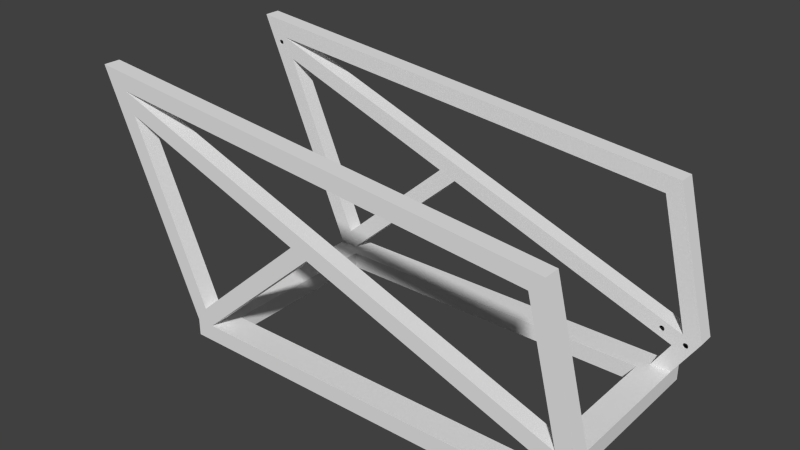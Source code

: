 # Source: chassis.blend  (saved by Blender 2.79.0; exported with 4.5.12 LTS)
import bpy
from mathutils import Matrix  # noqa: F401  (used for matrix-valued properties, if any)

bpy.ops.wm.read_factory_settings(use_empty=True)
scene = bpy.context.scene
scene.name = 'Scene'

# ---- collections
col_collection_1 = bpy.data.collections.new('Collection 1'); scene.collection.children.link(col_collection_1)

# ---- world
world_world = bpy.data.worlds.new('World'); scene.world = world_world
world_world.color = (0.05088, 0.05088, 0.05088)
world_world.use_sun_shadow = False
world_world.sun_shadow_jitter_overblur = 0.0
world_world.cycles.sampling_method = 'NONE'
world_world.cycles.sample_map_resolution = 256

# ---- meshes
me_chassis = bpy.data.meshes.new('Chassis')
me_chassis.from_pydata([(4.385, 10.42, -8.62), (5.726, 10.91, -8.62), (16.44, 1.338, -8.62), (15.92, 0.1164, -8.62), (5.726, 10.91, -9.88), (16.44, 1.338, -9.88), (15.92, 0.1164, -9.88), (4.385, 10.42, -9.88), (15.87, -1.311e-14, -10.0), (16.49, 1.454, -10.0), (15.87, -1.271e-14, -8.5), (16.49, 1.454, -8.5), (5.854, 10.96, -10.0), (4.257, 10.37, -10.0), (5.854, 10.96, -8.5), (4.257, 10.37, -8.5), (24.31, 19.38, -8.62), (24.43, 18.65, -8.62), (17.37, -4.371e-15, -8.62), (24.45, 18.74, -8.62), (24.5, 18.83, -8.62), (24.58, 18.88, -8.62), (24.68, 18.9, -8.62), (16.0, -2.185e-15, -8.62), (24.5, 18.47, -8.62), (24.58, 18.42, -8.62), (24.45, 18.55, -8.62), (24.68, 18.4, -8.62), (24.77, 18.88, -8.62), (24.85, 18.83, -8.62), (26.31, 20.86, -8.62), (24.91, 18.74, -8.62), (24.93, 18.65, -8.62), (24.77, 18.42, -8.62), (24.91, 18.55, -8.62), (24.85, 18.47, -8.62), (16.0, -2.185e-15, -9.88), (24.31, 19.38, -9.88), (26.31, 20.86, -9.88), (17.37, -6.556e-15, -9.88), (17.5, -4.371e-15, -8.5), (17.5, -4.371e-15, -10.0), (15.87, -2.185e-15, -8.5), (15.87, -2.185e-15, -10.0), (24.45, 18.55, -8.5), (24.43, 18.65, -8.5), (24.11, 19.24, -8.5), (24.45, 18.74, -8.5), (24.5, 18.83, -8.5), (24.58, 18.88, -8.5), (24.68, 18.9, -8.5), (24.58, 18.42, -8.5), (24.5, 18.47, -8.5), (24.68, 18.4, -8.5), (24.77, 18.88, -8.5), (24.91, 18.74, -8.5), (26.5, 21.0, -8.5), (24.85, 18.83, -8.5), (24.93, 18.65, -8.5), (24.77, 18.42, -8.5), (24.91, 18.55, -8.5), (24.85, 18.47, -8.5), (24.11, 19.24, -10.0), (26.5, 21.0, -10.0), (-15.3, 15.12, -10.0), (-15.3, 15.12, -8.5), (-16.5, 16.5, -10.0), (-16.5, 16.5, -8.5), (-16.4, 16.39, -9.88), (-15.4, 15.23, -9.88), (-16.4, 16.39, -8.62), (-15.4, 15.23, -8.62), (23.37, 17.5, -8.62), (23.37, 17.5, -9.88), (-17.37, 2.576, -9.88), (-17.37, 2.576, -8.62), (24.05, 19.09, -9.88), (-18.07, 3.662, -9.88), (-18.07, 3.662, -8.62), (24.05, 19.09, -8.62), (-18.14, 3.765, -10.0), (-18.14, 3.765, -8.5), (23.3, 17.35, -10.0), (-17.31, 2.473, -10.0), (23.3, 17.35, -8.5), (-17.31, 2.473, -8.5), (-16.56, 3.635, -8.5), (-16.54, 3.731, -8.5), (-16.49, 3.812, -8.5), (-16.41, 3.866, -8.5), (-16.31, 3.885, -8.5), (-16.49, 3.458, -8.5), (-16.54, 3.539, -8.5), (-16.41, 3.404, -8.5), (-16.31, 3.385, -8.5), (-16.22, 3.866, -8.5), (-16.14, 3.812, -8.5), (-16.08, 3.731, -8.5), (-16.06, 3.635, -8.5), (-16.22, 3.404, -8.5), (-16.08, 3.539, -8.5), (-16.14, 3.458, -8.5), (-16.54, 3.731, -8.62), (-16.56, 3.635, -8.62), (-16.49, 3.812, -8.62), (-16.41, 3.866, -8.62), (-16.31, 3.885, -8.62), (-16.54, 3.539, -8.62), (-16.49, 3.458, -8.62), (-16.41, 3.404, -8.62), (-16.31, 3.385, -8.62), (-16.14, 3.812, -8.62), (-16.22, 3.866, -8.62), (-16.08, 3.731, -8.62), (-16.06, 3.635, -8.62), (-16.22, 3.404, -8.62), (-16.08, 3.539, -8.62), (-16.14, 3.458, -8.62), (-19.75, 3.5, -10.0), (-19.75, 3.5, -8.5), (-19.62, 3.521, -9.88), (-19.62, 3.521, -8.62), (-18.27, 3.744, -9.88), (-18.27, 3.744, -8.62), (-17.36, 0.0, -8.62), (-15.86, 0.0, -8.62), (-15.72, 8.196e-16, -8.5), (-15.72, 2.732e-16, -10.0), (-17.36, 0.0, -9.88), (-17.5, 0.0, -8.5), (-15.86, 0.0, -9.88), (-17.5, 5.464e-16, -10.0), (-18.65, 2.994, -8.62), (-18.67, 2.95, -8.62), (-18.62, 3.031, -8.62), (-18.69, 2.903, -8.62), (-18.69, 2.855, -8.62), (-18.44, 3.105, -8.62), (-18.49, 3.1, -8.62), (-18.58, 3.063, -8.62), (-18.54, 3.086, -8.62), (-18.69, 2.806, -8.62), (-18.67, 2.759, -8.62), (-18.65, 2.716, -8.62), (-18.62, 2.678, -8.62), (-18.58, 2.647, -8.62), (-18.49, 2.609, -8.62), (-18.44, 2.605, -8.62), (-18.54, 2.624, -8.62), (-18.35, 3.086, -8.62), (-18.39, 3.1, -8.62), (-18.27, 3.031, -8.62), (-18.3, 3.063, -8.62), (-18.24, 2.994, -8.62), (-18.21, 2.95, -8.62), (-18.2, 2.903, -8.62), (-18.19, 2.855, -8.62), (-18.3, 2.647, -8.62), (-18.27, 2.678, -8.62), (-18.39, 2.609, -8.62), (-18.35, 2.624, -8.62), (-18.21, 2.759, -8.62), (-18.2, 2.806, -8.62), (-18.24, 2.716, -8.62), (-18.67, 2.95, -8.5), (-18.65, 2.994, -8.5), (-18.62, 3.031, -8.5), (-18.69, 2.903, -8.5), (-18.69, 2.855, -8.5), (-18.49, 3.1, -8.5), (-18.44, 3.105, -8.5), (-18.58, 3.063, -8.5), (-18.54, 3.086, -8.5), (-18.69, 2.806, -8.5), (-18.65, 2.716, -8.5), (-18.67, 2.759, -8.5), (-18.62, 2.678, -8.5), (-18.44, 2.605, -8.5), (-18.49, 2.609, -8.5), (-18.54, 2.624, -8.5), (-18.58, 2.647, -8.5), (-18.39, 3.1, -8.5), (-18.35, 3.086, -8.5), (-18.3, 3.063, -8.5), (-18.27, 3.031, -8.5), (-18.21, 2.95, -8.5), (-18.24, 2.994, -8.5), (-18.2, 2.903, -8.5), (-18.19, 2.855, -8.5), (-18.27, 2.678, -8.5), (-18.3, 2.647, -8.5), (-18.35, 2.624, -8.5), (-18.39, 2.609, -8.5), (-18.2, 2.806, -8.5), (-18.21, 2.759, -8.5), (-18.24, 2.716, -8.5), (5.726, 10.91, 8.62), (4.385, 10.42, 8.62), (16.44, 1.338, 8.62), (15.92, 0.1164, 8.62), (5.726, 10.91, 9.88), (16.44, 1.338, 9.88), (15.92, 0.1164, 9.88), (4.385, 10.42, 9.88), (15.87, -1.271e-14, 8.5), (15.87, -1.311e-14, 10.0), (16.49, 1.454, 8.5), (16.49, 1.454, 10.0), (5.854, 10.96, 8.5), (5.854, 10.96, 10.0), (4.257, 10.37, 8.5), (4.257, 10.37, 10.0), (23.37, 17.5, 9.88), (23.37, 17.5, 8.62), (-17.37, 2.576, 8.62), (-17.37, 2.576, 9.88), (24.05, 19.09, 9.88), (-18.07, 3.662, 9.88), (-18.07, 3.662, 8.62), (24.05, 19.09, 8.62), (24.11, 19.24, 10.0), (-18.14, 3.765, 8.5), (-18.14, 3.765, 10.0), (24.11, 19.24, 8.5), (23.3, 17.35, 10.0), (-17.31, 2.473, 10.0), (-17.31, 2.473, 8.5), (23.3, 17.35, 8.5), (-16.54, 3.539, 8.5), (-16.49, 3.458, 8.5), (-16.41, 3.404, 8.5), (-16.31, 3.385, 8.5), (-16.22, 3.404, 8.5), (-16.54, 3.731, 8.5), (-16.56, 3.635, 8.5), (-16.41, 3.866, 8.5), (-16.49, 3.812, 8.5), (-16.31, 3.885, 8.5), (-16.14, 3.458, 8.5), (-16.08, 3.539, 8.5), (-16.06, 3.635, 8.5), (-16.08, 3.731, 8.5), (-16.22, 3.866, 8.5), (-16.14, 3.812, 8.5), (-16.49, 3.458, 8.62), (-16.54, 3.539, 8.62), (-16.41, 3.404, 8.62), (-16.31, 3.385, 8.62), (-16.22, 3.404, 8.62), (-16.56, 3.635, 8.62), (-16.54, 3.731, 8.62), (-16.49, 3.812, 8.62), (-16.41, 3.866, 8.62), (-16.31, 3.885, 8.62), (-16.14, 3.458, 8.62), (-16.06, 3.635, 8.62), (-16.08, 3.539, 8.62), (-16.08, 3.731, 8.62), (-16.22, 3.866, 8.62), (-16.14, 3.812, 8.62), (24.31, 19.38, 8.62), (16.0, 4.371e-15, 8.62), (17.37, 2.185e-15, 8.62), (24.5, 18.47, 8.62), (24.45, 18.55, 8.62), (24.58, 18.42, 8.62), (24.68, 18.4, 8.62), (24.43, 18.65, 8.62), (24.45, 18.74, 8.62), (24.5, 18.83, 8.62), (24.58, 18.88, 8.62), (24.68, 18.9, 8.62), (24.77, 18.42, 8.62), (24.91, 18.55, 8.62), (24.85, 18.47, 8.62), (24.93, 18.65, 8.62), (26.31, 20.86, 8.62), (24.77, 18.88, 8.62), (24.85, 18.83, 8.62), (24.91, 18.74, 8.62), (16.0, -1.093e-14, 9.88), (24.31, 19.38, 9.88), (26.31, 20.86, 9.88), (17.37, -1.53e-14, 9.88), (17.5, 8.742e-15, 8.5), (15.87, 2.185e-15, 8.5), (15.87, -1.093e-14, 10.0), (17.5, -1.093e-14, 10.0), (24.45, 18.55, 8.5), (24.5, 18.47, 8.5), (24.58, 18.42, 8.5), (24.68, 18.4, 8.5), (24.45, 18.74, 8.5), (24.43, 18.65, 8.5), (24.58, 18.88, 8.5), (24.5, 18.83, 8.5), (24.68, 18.9, 8.5), (24.77, 18.42, 8.5), (24.85, 18.47, 8.5), (24.91, 18.55, 8.5), (26.5, 21.0, 8.5), (24.93, 18.65, 8.5), (24.77, 18.88, 8.5), (24.91, 18.74, 8.5), (24.85, 18.83, 8.5), (26.5, 21.0, 10.0), (-15.72, 5.464e-16, 8.5), (-17.36, 5.464e-16, 8.62), (-17.5, 0.0, 8.5), (-17.5, 8.196e-16, 10.0), (-15.86, 2.732e-16, 9.88), (-15.86, 5.464e-16, 8.62), (-15.72, -2.732e-16, 10.0), (-17.36, 0.0, 9.88), (-19.62, 3.521, 8.62), (-19.62, 3.521, 9.88), (-18.27, 3.744, 9.88), (-18.27, 3.744, 8.62), (-18.65, 2.716, 8.62), (-18.67, 2.759, 8.62), (-18.69, 2.806, 8.62), (-18.69, 2.855, 8.62), (-18.44, 2.605, 8.62), (-18.49, 2.609, 8.62), (-18.58, 2.647, 8.62), (-18.62, 2.678, 8.62), (-18.54, 2.624, 8.62), (-18.69, 2.903, 8.62), (-18.67, 2.95, 8.62), (-18.65, 2.994, 8.62), (-18.62, 3.031, 8.62), (-18.58, 3.063, 8.62), (-18.54, 3.086, 8.62), (-18.49, 3.1, 8.62), (-18.44, 3.105, 8.62), (-18.35, 2.624, 8.62), (-18.39, 2.609, 8.62), (-18.27, 2.678, 8.62), (-18.3, 2.647, 8.62), (-18.24, 2.716, 8.62), (-18.21, 2.759, 8.62), (-18.2, 2.806, 8.62), (-18.19, 2.855, 8.62), (-18.3, 3.063, 8.62), (-18.27, 3.031, 8.62), (-18.39, 3.1, 8.62), (-18.35, 3.086, 8.62), (-18.2, 2.903, 8.62), (-18.24, 2.994, 8.62), (-18.21, 2.95, 8.62), (-19.75, 3.5, 10.0), (-19.75, 3.5, 8.5), (-18.67, 2.759, 8.5), (-18.65, 2.716, 8.5), (-18.69, 2.855, 8.5), (-18.69, 2.806, 8.5), (-18.49, 2.609, 8.5), (-18.44, 2.605, 8.5), (-18.62, 2.678, 8.5), (-18.58, 2.647, 8.5), (-18.54, 2.624, 8.5), (-18.67, 2.95, 8.5), (-18.69, 2.903, 8.5), (-18.62, 3.031, 8.5), (-18.65, 2.994, 8.5), (-18.58, 3.063, 8.5), (-18.49, 3.1, 8.5), (-18.54, 3.086, 8.5), (-18.44, 3.105, 8.5), (-18.39, 2.609, 8.5), (-18.35, 2.624, 8.5), (-18.3, 2.647, 8.5), (-18.27, 2.678, 8.5), (-18.24, 2.716, 8.5), (-18.21, 2.759, 8.5), (-18.2, 2.806, 8.5), (-18.19, 2.855, 8.5), (-18.27, 3.031, 8.5), (-18.3, 3.063, 8.5), (-18.35, 3.086, 8.5), (-18.39, 3.1, 8.5), (-18.2, 2.903, 8.5), (-18.21, 2.95, 8.5), (-18.24, 2.994, 8.5), (-15.3, 15.12, 8.5), (-15.3, 15.12, 10.0), (-16.5, 16.5, 10.0), (-16.5, 16.5, 8.5), (-16.4, 16.39, 8.62), (-16.4, 16.39, 9.88), (-15.4, 15.23, 8.62), (-15.4, 15.23, 9.88), (-17.5, -1.5, -10.0), (-17.5, -1.5, 10.0), (-17.5, 0.0, 10.0), (-17.5, 1.366e-16, -10.0), (-15.0, 0.0, 7.5), (-15.0, 0.0, -7.5), (-15.0, -1.5, 7.5), (-15.0, -1.5, -7.5), (-15.12, -1.38, -7.62), (-15.12, -0.12, -7.62), (-17.38, -1.38, -9.88), (-17.38, -0.12, -9.88), (-15.12, -1.38, 7.62), (-15.12, -0.12, 7.62), (-17.38, -0.12, 9.88), (-17.38, -1.38, 9.88), (17.5, -1.5, 10.0), (17.5, 0.0, 10.0), (15.0, 0.0, 7.5), (15.0, -1.5, 7.5), (17.38, -1.38, 9.88), (17.38, -0.12, 9.88), (15.12, -1.38, 7.62), (15.12, -0.12, 7.62), (17.5, -1.5, -10.0), (-17.5, -1.366e-16, -10.0), (17.5, 0.0, -10.0), (-15.0, 1.366e-16, -7.5), (15.0, 0.0, -7.5), (15.0, -1.5, -7.5), (15.12, -1.38, -7.62), (15.12, -0.12, -7.62), (17.38, -1.38, -9.88), (17.38, -0.12, -9.88), (17.5, -1.366e-16, 10.0)], [], [(0, 1, 2), (2, 3, 0), (1, 4, 5), (5, 2, 1), (6, 5, 7), (4, 7, 5), (3, 6, 7), (7, 0, 3), (8, 6, 3), (6, 8, 9), (10, 3, 11), (3, 10, 8), (5, 9, 2), (9, 5, 6), (2, 11, 3), (11, 2, 9), (12, 4, 1), (4, 12, 13), (14, 1, 0), (1, 14, 12), (7, 13, 0), (13, 7, 4), (0, 15, 14), (15, 0, 13), (11, 14, 15), (15, 10, 11), (13, 8, 10), (10, 15, 13), (13, 9, 8), (9, 13, 12), (9, 12, 14), (14, 11, 9), (16, 17, 18), (17, 16, 19), (20, 19, 16), (21, 20, 16), (16, 22, 21), (23, 16, 18), (24, 25, 18), (26, 24, 18), (17, 26, 18), (18, 25, 27), (22, 16, 28), (29, 30, 31), (30, 29, 28), (31, 30, 32), (16, 30, 28), (27, 33, 18), (34, 32, 30), (35, 34, 18), (33, 35, 18), (30, 18, 34), (23, 36, 37), (37, 16, 23), (38, 37, 39), (36, 39, 37), (30, 38, 39), (39, 18, 30), (23, 18, 40), (41, 40, 18), (36, 23, 42), (40, 42, 23), (36, 41, 39), (18, 39, 41), (42, 43, 36), (41, 36, 43), (44, 45, 46), (47, 46, 45), (46, 47, 48), (46, 48, 49), (49, 50, 46), (40, 46, 42), (40, 51, 52), (40, 52, 44), (40, 44, 46), (53, 51, 40), (54, 46, 50), (55, 56, 57), (54, 57, 56), (58, 56, 55), (54, 56, 46), (40, 59, 53), (56, 58, 60), (40, 60, 61), (40, 61, 59), (60, 40, 56), (41, 62, 63), (62, 41, 43), (62, 43, 42), (42, 46, 62), (63, 38, 56), (38, 63, 37), (56, 30, 16), (30, 56, 38), (37, 62, 46), (62, 37, 63), (16, 46, 56), (46, 16, 37), (40, 63, 56), (63, 40, 41), (55, 31, 32), (54, 28, 29), (57, 29, 31), (49, 21, 22), (47, 19, 20), (48, 20, 21), (50, 22, 28), (32, 58, 55), (29, 57, 54), (57, 31, 55), (22, 50, 49), (20, 48, 47), (48, 21, 49), (50, 28, 54), (47, 17, 19), (60, 58, 32), (44, 26, 17), (51, 25, 24), (52, 24, 26), (59, 33, 27), (60, 34, 35), (61, 35, 33), (53, 27, 25), (17, 45, 44), (24, 52, 51), (52, 26, 44), (27, 53, 59), (35, 61, 60), (61, 33, 59), (53, 25, 51), (60, 32, 34), (47, 45, 17), (64, 62, 46), (46, 65, 64), (66, 63, 62), (62, 64, 66), (63, 66, 67), (67, 56, 63), (46, 67, 65), (67, 46, 56), (66, 68, 67), (68, 66, 69), (67, 70, 71), (70, 67, 68), (69, 64, 65), (64, 69, 66), (71, 65, 67), (65, 71, 69), (70, 68, 38), (38, 30, 70), (37, 38, 68), (68, 69, 37), (16, 37, 69), (69, 71, 16), (71, 70, 16), (30, 16, 70), (72, 73, 74), (74, 75, 72), (73, 76, 77), (77, 74, 73), (78, 77, 76), (76, 79, 78), (46, 80, 81), (80, 46, 62), (80, 62, 82), (82, 83, 80), (83, 82, 84), (84, 85, 83), (86, 87, 81), (88, 81, 87), (81, 88, 89), (81, 89, 90), (90, 46, 81), (81, 91, 92), (86, 81, 92), (85, 93, 91), (81, 85, 91), (94, 93, 85), (84, 95, 96), (97, 84, 96), (84, 90, 95), (98, 84, 97), (84, 46, 90), (85, 99, 94), (84, 98, 100), (84, 100, 101), (85, 84, 101), (101, 99, 85), (78, 102, 103), (102, 78, 104), (105, 104, 78), (106, 105, 78), (78, 79, 106), (107, 108, 78), (107, 78, 103), (109, 75, 78), (109, 78, 108), (75, 109, 110), (111, 112, 72), (111, 72, 113), (112, 106, 72), (113, 72, 114), (106, 79, 72), (110, 115, 75), (116, 114, 72), (117, 116, 72), (117, 72, 75), (75, 115, 117), (75, 74, 83), (80, 83, 74), (81, 75, 85), (83, 85, 75), (81, 80, 77), (74, 77, 80), (75, 81, 78), (77, 78, 81), (79, 76, 62), (73, 62, 76), (72, 79, 46), (62, 46, 79), (84, 82, 73), (62, 73, 82), (46, 84, 72), (73, 72, 84), (97, 113, 114), (95, 112, 111), (96, 111, 113), (89, 105, 106), (87, 102, 104), (88, 104, 105), (90, 106, 112), (114, 98, 97), (111, 96, 95), (96, 113, 97), (106, 90, 89), (104, 88, 87), (88, 105, 89), (90, 112, 95), (87, 103, 102), (100, 98, 114), (92, 107, 103), (93, 109, 108), (91, 108, 107), (99, 115, 110), (100, 116, 117), (101, 117, 115), (94, 110, 109), (103, 86, 92), (108, 91, 93), (91, 107, 92), (110, 94, 99), (117, 101, 100), (101, 115, 99), (94, 109, 93), (100, 114, 116), (87, 86, 103), (80, 64, 65), (65, 81, 80), (80, 66, 64), (66, 80, 118), (66, 118, 119), (119, 67, 66), (67, 119, 81), (81, 65, 67), (118, 120, 119), (120, 118, 80), (119, 121, 81), (121, 119, 120), (122, 80, 81), (80, 122, 120), (123, 81, 121), (81, 123, 122), (121, 120, 68), (68, 70, 121), (69, 68, 122), (120, 122, 68), (71, 69, 122), (122, 123, 71), (123, 121, 70), (70, 71, 123), (124, 125, 126), (127, 126, 125), (128, 124, 129), (126, 129, 124), (128, 127, 130), (125, 130, 127), (129, 131, 128), (127, 128, 131), (124, 128, 120), (120, 121, 124), (128, 130, 122), (122, 120, 128), (123, 122, 130), (130, 125, 123), (121, 132, 133), (132, 121, 134), (133, 135, 121), (121, 135, 136), (123, 137, 138), (139, 134, 121), (123, 140, 139), (123, 138, 140), (121, 123, 139), (136, 141, 121), (142, 143, 121), (141, 142, 121), (144, 145, 124), (146, 147, 124), (148, 146, 124), (145, 148, 124), (143, 144, 121), (121, 144, 124), (149, 150, 123), (151, 152, 123), (149, 123, 152), (123, 153, 151), (153, 123, 154), (155, 154, 123), (125, 156, 155), (155, 123, 125), (150, 137, 123), (157, 158, 124), (159, 160, 124), (157, 124, 160), (161, 162, 125), (163, 125, 124), (125, 163, 161), (163, 124, 158), (162, 156, 125), (159, 124, 147), (127, 80, 81), (81, 126, 127), (80, 127, 131), (131, 118, 80), (164, 165, 119), (166, 119, 165), (119, 167, 164), (168, 167, 119), (169, 170, 81), (119, 166, 171), (119, 171, 172), (172, 169, 81), (119, 172, 81), (119, 173, 168), (119, 174, 175), (119, 175, 173), (129, 176, 119), (129, 177, 178), (129, 178, 179), (129, 179, 180), (119, 176, 174), (180, 176, 129), (81, 181, 182), (81, 183, 184), (183, 81, 182), (185, 81, 186), (184, 186, 81), (81, 185, 187), (81, 187, 188), (188, 126, 81), (81, 170, 181), (129, 189, 190), (129, 191, 192), (191, 129, 190), (126, 193, 194), (129, 126, 195), (194, 195, 126), (189, 129, 195), (126, 188, 193), (177, 129, 192), (118, 131, 129), (129, 119, 118), (187, 155, 156), (186, 153, 154), (185, 154, 155), (183, 152, 151), (181, 150, 149), (182, 149, 152), (184, 151, 153), (169, 138, 137), (171, 139, 140), (172, 140, 138), (165, 132, 134), (167, 135, 133), (164, 133, 132), (166, 134, 139), (170, 137, 150), (156, 188, 187), (154, 185, 186), (185, 155, 187), (151, 184, 183), (149, 182, 181), (182, 152, 183), (184, 153, 186), (137, 170, 169), (140, 172, 171), (172, 138, 169), (134, 166, 165), (133, 164, 167), (164, 132, 165), (166, 139, 171), (170, 150, 181), (167, 136, 135), (193, 188, 156), (173, 141, 136), (174, 143, 142), (175, 142, 141), (180, 145, 144), (178, 146, 148), (179, 148, 145), (176, 144, 143), (192, 159, 147), (190, 157, 160), (191, 160, 159), (195, 163, 158), (193, 162, 161), (194, 161, 163), (189, 158, 157), (177, 147, 146), (136, 168, 173), (142, 175, 174), (175, 141, 173), (144, 176, 180), (148, 179, 178), (179, 145, 180), (176, 143, 174), (147, 177, 192), (160, 191, 190), (191, 159, 192), (158, 189, 195), (161, 194, 193), (194, 163, 195), (189, 157, 190), (177, 146, 178), (193, 156, 162), (167, 168, 136), (196, 197, 198), (199, 198, 197), (200, 196, 198), (198, 201, 200), (201, 202, 203), (203, 200, 201), (202, 199, 197), (197, 203, 202), (204, 199, 205), (199, 204, 206), (205, 202, 207), (202, 205, 199), (198, 206, 207), (206, 198, 199), (201, 207, 202), (207, 201, 198), (208, 196, 209), (196, 208, 210), (209, 200, 203), (200, 209, 196), (197, 210, 211), (210, 197, 196), (203, 211, 209), (211, 203, 197), (206, 210, 208), (210, 206, 204), (211, 204, 205), (204, 211, 210), (211, 205, 207), (207, 209, 211), (206, 208, 209), (209, 207, 206), (212, 213, 214), (214, 215, 212), (216, 212, 217), (215, 217, 212), (217, 218, 219), (219, 216, 217), (220, 221, 222), (221, 220, 223), (222, 224, 220), (224, 222, 225), (226, 227, 224), (224, 225, 226), (228, 229, 221), (226, 221, 229), (226, 229, 230), (226, 230, 231), (231, 232, 226), (233, 234, 221), (228, 221, 234), (221, 235, 236), (221, 236, 233), (237, 235, 221), (238, 226, 232), (227, 239, 240), (227, 240, 241), (239, 227, 238), (227, 242, 237), (237, 223, 227), (241, 243, 227), (243, 242, 227), (221, 223, 237), (238, 227, 226), (218, 244, 245), (246, 244, 218), (214, 246, 218), (247, 246, 214), (214, 248, 247), (218, 249, 250), (249, 218, 245), (251, 252, 218), (250, 251, 218), (218, 252, 253), (248, 214, 254), (255, 256, 213), (257, 255, 213), (254, 213, 256), (253, 258, 213), (213, 219, 253), (213, 259, 257), (213, 258, 259), (253, 219, 218), (214, 213, 254), (215, 214, 226), (221, 226, 214), (222, 215, 225), (226, 225, 215), (222, 221, 218), (214, 218, 221), (215, 222, 217), (218, 217, 222), (216, 219, 223), (213, 223, 219), (212, 216, 220), (223, 220, 216), (224, 227, 213), (223, 213, 227), (220, 224, 212), (213, 212, 224), (257, 241, 240), (258, 242, 243), (259, 243, 241), (252, 235, 237), (250, 233, 236), (251, 236, 235), (253, 237, 242), (240, 255, 257), (243, 259, 258), (259, 241, 257), (237, 253, 252), (236, 251, 250), (251, 235, 252), (253, 242, 258), (250, 234, 233), (256, 255, 240), (245, 228, 234), (246, 230, 229), (244, 229, 228), (248, 232, 231), (256, 239, 238), (254, 238, 232), (247, 231, 230), (234, 249, 245), (229, 244, 246), (244, 228, 245), (231, 247, 248), (238, 254, 256), (254, 232, 248), (247, 230, 246), (256, 240, 239), (250, 249, 234), (260, 261, 262), (263, 264, 262), (265, 263, 262), (262, 266, 265), (267, 262, 264), (260, 267, 268), (267, 260, 262), (269, 270, 260), (268, 269, 260), (260, 270, 271), (272, 266, 262), (273, 274, 262), (275, 273, 276), (272, 262, 274), (277, 276, 260), (278, 279, 276), (276, 279, 275), (278, 276, 277), (277, 260, 271), (273, 262, 276), (280, 261, 260), (260, 281, 280), (281, 282, 283), (283, 280, 281), (282, 276, 262), (262, 283, 282), (284, 261, 285), (286, 285, 261), (283, 262, 284), (261, 284, 262), (287, 286, 280), (261, 280, 286), (284, 287, 283), (280, 283, 287), (284, 285, 223), (284, 288, 289), (284, 289, 290), (290, 291, 284), (288, 284, 223), (292, 293, 223), (288, 223, 293), (223, 294, 295), (223, 295, 292), (296, 294, 223), (284, 291, 297), (284, 298, 299), (300, 299, 301), (298, 284, 297), (223, 300, 302), (300, 303, 304), (301, 303, 300), (302, 300, 304), (296, 223, 302), (300, 284, 299), (287, 305, 220), (220, 286, 287), (220, 285, 286), (285, 220, 223), (300, 276, 282), (276, 300, 260), (305, 282, 281), (282, 305, 300), (260, 223, 281), (223, 260, 300), (281, 220, 305), (220, 281, 223), (284, 300, 305), (305, 287, 284), (279, 303, 301), (277, 302, 304), (278, 304, 303), (270, 294, 296), (268, 292, 295), (269, 295, 294), (271, 296, 302), (301, 275, 279), (304, 278, 277), (278, 303, 279), (296, 271, 270), (295, 269, 268), (269, 294, 270), (271, 302, 277), (268, 293, 292), (273, 275, 301), (264, 288, 293), (265, 290, 289), (263, 289, 288), (272, 297, 291), (273, 299, 298), (274, 298, 297), (266, 291, 290), (293, 267, 264), (289, 263, 265), (263, 288, 264), (291, 266, 272), (298, 274, 273), (274, 297, 272), (266, 290, 265), (273, 301, 299), (268, 267, 293), (306, 307, 308), (309, 308, 307), (310, 311, 306), (307, 306, 311), (312, 309, 313), (307, 313, 309), (306, 312, 310), (313, 310, 312), (313, 307, 314), (314, 315, 313), (310, 313, 316), (315, 316, 313), (316, 317, 311), (311, 310, 316), (318, 319, 314), (320, 321, 314), (319, 320, 314), (322, 323, 307), (324, 325, 307), (326, 324, 307), (323, 326, 307), (318, 314, 325), (327, 328, 314), (314, 329, 330), (329, 314, 328), (327, 314, 321), (330, 331, 314), (317, 332, 333), (317, 331, 332), (314, 331, 317), (317, 333, 334), (325, 314, 307), (335, 336, 307), (337, 338, 307), (335, 307, 338), (307, 311, 339), (340, 339, 311), (341, 340, 311), (311, 342, 341), (307, 339, 337), (336, 322, 307), (343, 344, 317), (345, 346, 317), (343, 317, 346), (342, 311, 347), (317, 348, 349), (348, 317, 344), (317, 349, 347), (311, 317, 347), (345, 317, 334), (306, 221, 222), (222, 312, 306), (222, 309, 312), (309, 222, 350), (351, 352, 353), (351, 354, 355), (351, 355, 352), (308, 356, 357), (358, 359, 308), (308, 359, 360), (308, 360, 356), (358, 351, 353), (351, 361, 362), (363, 364, 351), (361, 351, 364), (354, 351, 362), (351, 365, 363), (366, 367, 221), (221, 367, 351), (351, 367, 365), (368, 366, 221), (351, 358, 308), (308, 369, 370), (308, 371, 372), (371, 308, 370), (373, 306, 308), (306, 373, 374), (306, 374, 375), (375, 376, 306), (372, 373, 308), (308, 357, 369), (221, 377, 378), (221, 379, 380), (379, 221, 378), (221, 376, 381), (221, 382, 383), (381, 382, 221), (377, 221, 383), (221, 306, 376), (368, 221, 380), (221, 317, 316), (317, 221, 314), (222, 316, 315), (316, 222, 221), (314, 351, 315), (351, 314, 221), (315, 350, 222), (350, 315, 351), (350, 308, 309), (308, 350, 351), (347, 381, 376), (348, 383, 382), (349, 382, 381), (343, 378, 377), (345, 380, 379), (346, 379, 378), (344, 377, 383), (333, 366, 368), (331, 365, 367), (332, 367, 366), (329, 364, 363), (327, 362, 361), (328, 361, 364), (330, 363, 365), (334, 368, 380), (376, 342, 347), (382, 349, 348), (349, 381, 347), (377, 344, 343), (379, 346, 345), (346, 378, 343), (344, 383, 348), (368, 334, 333), (367, 332, 331), (332, 366, 333), (363, 330, 329), (361, 328, 327), (328, 364, 329), (330, 365, 331), (334, 380, 345), (327, 354, 362), (341, 342, 376), (320, 355, 354), (318, 353, 352), (319, 352, 355), (324, 359, 358), (323, 356, 360), (326, 360, 359), (325, 358, 353), (336, 369, 357), (338, 371, 370), (335, 370, 369), (339, 373, 372), (341, 375, 374), (340, 374, 373), (337, 372, 371), (322, 357, 356), (354, 321, 320), (352, 319, 318), (319, 355, 320), (358, 325, 324), (360, 326, 323), (326, 359, 324), (325, 353, 318), (357, 322, 336), (370, 335, 338), (335, 369, 336), (372, 337, 339), (374, 340, 341), (340, 373, 339), (337, 371, 338), (322, 356, 323), (341, 376, 375), (327, 321, 354), (384, 223, 220), (220, 385, 384), (386, 220, 305), (220, 386, 385), (300, 387, 386), (386, 305, 300), (223, 384, 387), (387, 300, 223), (387, 388, 389), (388, 387, 390), (386, 389, 391), (389, 386, 387), (390, 384, 391), (384, 390, 387), (391, 385, 386), (385, 391, 384), (389, 388, 276), (276, 282, 389), (282, 281, 389), (391, 389, 281), (281, 260, 390), (390, 391, 281), (388, 390, 260), (260, 276, 388), (221, 384, 385), (385, 222, 221), (222, 385, 386), (386, 350, 222), (387, 351, 350), (350, 386, 387), (387, 221, 351), (221, 387, 384), (315, 314, 388), (388, 389, 315), (389, 391, 316), (316, 315, 389), (391, 390, 317), (317, 316, 391), (314, 317, 388), (390, 388, 317), (392, 393, 394), (394, 395, 392), (395, 394, 396), (396, 397, 395), (398, 399, 397), (397, 396, 398), (398, 392, 399), (392, 398, 393), (399, 400, 401), (400, 399, 392), (397, 401, 395), (401, 397, 399), (402, 392, 403), (392, 402, 400), (403, 395, 401), (395, 403, 392), (401, 400, 404), (404, 405, 401), (406, 403, 405), (401, 405, 403), (406, 407, 402), (402, 403, 406), (400, 402, 404), (407, 404, 402), (393, 407, 406), (407, 393, 404), (394, 406, 405), (406, 394, 393), (404, 398, 405), (398, 404, 393), (405, 396, 394), (396, 405, 398), (393, 408, 409), (409, 394, 393), (396, 394, 409), (409, 410, 396), (411, 398, 396), (396, 410, 411), (408, 398, 411), (398, 408, 393), (408, 412, 413), (412, 408, 414), (409, 413, 415), (413, 409, 408), (414, 411, 415), (411, 414, 408), (415, 410, 409), (410, 415, 411), (405, 404, 414), (414, 415, 405), (413, 406, 405), (405, 415, 413), (413, 412, 407), (407, 406, 413), (414, 404, 412), (407, 412, 404), (416, 392, 417), (417, 418, 416), (417, 419, 420), (420, 418, 417), (399, 421, 420), (420, 419, 399), (421, 392, 416), (392, 421, 399), (421, 422, 423), (422, 421, 416), (420, 423, 418), (423, 420, 421), (424, 416, 425), (416, 424, 422), (425, 418, 423), (418, 425, 416), (423, 422, 400), (400, 401, 423), (423, 401, 403), (403, 425, 423), (403, 402, 424), (424, 425, 403), (424, 402, 422), (400, 422, 402), (417, 403, 401), (403, 417, 392), (401, 419, 417), (419, 401, 399), (426, 416, 418), (416, 426, 408), (420, 410, 426), (426, 418, 420), (421, 411, 410), (410, 420, 421), (408, 421, 416), (421, 408, 411), (410, 415, 426), (413, 426, 415), (426, 413, 408), (415, 414, 422), (422, 423, 415), (415, 423, 413), (425, 413, 423), (425, 424, 412), (412, 413, 425), (424, 422, 412), (414, 412, 422)])
me_chassis.use_remesh_preserve_volume = False
me_chassis.use_remesh_preserve_attributes = False
me_chassis.use_mirror_vertex_groups = False
me_chassis.update()

# ---- objects
ob_chassis = bpy.data.objects.new('Chassis', me_chassis)

# ---- transforms, parenting, visibility, modifiers, constraints
ob_chassis.location = (0.0, 0.0, 0.0)
ob_chassis.rotation_euler = (1.571, -0.0, 3.149)
ob_chassis.scale = (0.03, 0.03, 0.03)
ob_chassis.lineart.crease_threshold = 0.0

# ---- collection membership
col_collection_1.objects.link(ob_chassis)

# ---- scene / render settings (as saved in the file)
scene.frame_start = 1; scene.frame_end = 250; scene.frame_set(1)
scene.render.engine = 'BLENDER_EEVEE_NEXT'
scene.render.resolution_percentage = 50
scene.render.dither_intensity = 0.0
scene.cycles.use_denoising = False
scene.cycles.samples = 10
scene.cycles.sampling_pattern = 'TABULATED_SOBOL'
scene.cycles.light_sampling_threshold = 0.0
scene.cycles.use_adaptive_sampling = False
scene.cycles.use_light_tree = False
scene.cycles.blur_glossy = 0.0
scene.cycles.pixel_filter_type = 'GAUSSIAN'
scene.cycles.sample_clamp_indirect = 0.0
scene.view_settings.view_transform = 'Standard'
bpy.context.view_layer.update()

# ---- added for rendering (the .blend has no active camera and no usable light): camera, sun
cam_auto = bpy.data.cameras.new('AutoCamera')
cam_auto.lens = 50.0
cam_auto.sensor_width = 36.0
cam_auto.clip_end = 1000.0
ob_auto_camera = bpy.data.objects.new('AutoCamera', cam_auto)
scene.collection.objects.link(ob_auto_camera)
ob_auto_camera.location = (1.43748, -1.84723, 1.52348)
ob_auto_camera.rotation_euler = (1.09748, -7.21219e-08, 0.694738)
scene.camera = ob_auto_camera
light_auto_sun = bpy.data.lights.new('AutoSun', 'SUN')
light_auto_sun.energy = 3.0
light_auto_sun.angle = 0.0523599
ob_auto_sun = bpy.data.objects.new('AutoSun', light_auto_sun)
scene.collection.objects.link(ob_auto_sun)
ob_auto_sun.rotation_euler = (0.872665, 0.174533, 0.523599)
bpy.context.view_layer.update()
